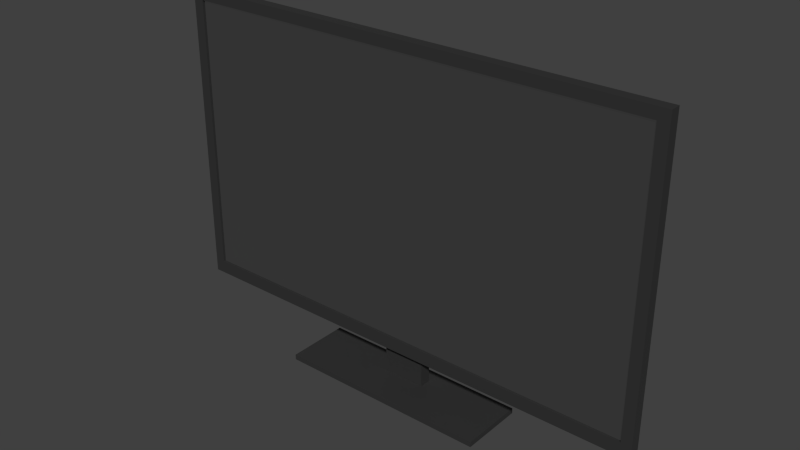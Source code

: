 # Source: tv.blend  (saved by Blender 5.0.118; exported with 4.5.12 LTS)
import bpy
from mathutils import Matrix  # noqa: F401  (used for matrix-valued properties, if any)

bpy.ops.wm.read_factory_settings(use_empty=True)
scene = bpy.context.scene
scene.name = 'Scene'

# ---- collections
col_collection_1 = bpy.data.collections.new('Collection 1'); scene.collection.children.link(col_collection_1)

# ---- materials (node trees are filled in below, after node groups)
mat_screen = bpy.data.materials.new('Screen')
mat_screen.alpha_threshold = 0.0
mat_screen.use_backface_culling_lightprobe_volume = False
mat_screen.use_transparent_shadow = False
mat_screen.roughness = 0.5
mat_body = bpy.data.materials.new('Body')
mat_body.alpha_threshold = 0.0
mat_body.use_backface_culling_lightprobe_volume = False
mat_body.use_transparent_shadow = False
mat_body.diffuse_color = (0.03, 0.03, 0.03, 1.0)
mat_body.roughness = 0.5

# ---- material node trees
mat_screen.use_nodes = True; mat_screen.node_tree.nodes.clear()
_N = mat_screen.node_tree.nodes; _L = mat_screen.node_tree.links
n0 = _N.new('ShaderNodeOutputMaterial'); n0.name = 'Material Output'; n0.location = (300, 300)
n1 = _N.new('ShaderNodeBsdfPrincipled'); n1.name = 'Principled BSDF'; n1.location = (10, 300)
n1.distribution = 'GGX'
n1.subsurface_method = 'BURLEY'
n1.inputs[0].default_value = (0.0, 0.0, 0.0, 1.0)
n1.inputs[2].default_value = 0.5177
n1.inputs[3].default_value = 1.45
n1.inputs[27].default_value = (0.0291, 0.0291, 0.0291, 1.0)
n1.inputs[28].default_value = 1.0
_L.new(n1.outputs[0], n0.inputs[0])
n0.is_active_output = True
mat_body.use_nodes = True; mat_body.node_tree.nodes.clear()
_N = mat_body.node_tree.nodes; _L = mat_body.node_tree.links
n0 = _N.new('ShaderNodeOutputMaterial'); n0.name = 'Material Output'; n0.location = (300, 300)
n1 = _N.new('ShaderNodeBsdfPrincipled'); n1.name = 'Principled BSDF'; n1.location = (10, 300)
n1.distribution = 'GGX'
n1.subsurface_method = 'BURLEY'
n1.inputs[0].default_value = (0.03, 0.03, 0.03, 1.0)
n1.inputs[3].default_value = 1.45
n1.inputs[27].default_value = (0.0, 0.0, 0.0, 1.0)
n1.inputs[28].default_value = 1.0
_L.new(n1.outputs[0], n0.inputs[0])
n0.is_active_output = True

# ---- world
world_world = bpy.data.worlds.new('World'); scene.world = world_world
world_world.use_nodes = True; world_world.node_tree.nodes.clear()
_N = world_world.node_tree.nodes; _L = world_world.node_tree.links
n0 = _N.new('ShaderNodeOutputWorld'); n0.name = 'World Output'; n0.location = (280, 0)
n1 = _N.new('ShaderNodeBackground'); n1.name = 'Background'; n1.location = (0, 0)
n1.inputs[0].default_value = (0.05088, 0.05088, 0.05088, 1.0)
n2 = _N.new('NodeFrame'); n2.name = 'Frame'; n2.location = (0, 0)
n2.label = 'Versioning: Use Nodes was removed'
n2.width = 150
n0.parent = n2
n1.parent = n2
_L.new(n1.outputs[0], n0.inputs[0])
n0.is_active_output = True
world_world.color = (0.05088, 0.05088, 0.05088)
world_world.use_sun_shadow = False
world_world.sun_shadow_jitter_overblur = 0.0
world_world.cycles.sampling_method = 'MANUAL'
world_world.cycles.sample_map_resolution = 256

# ---- meshes
me_002 = bpy.data.meshes.new('立方体.002')
me_002.from_pydata([(0.44, -0.003333, 0.1), (0.44, -0.003333, 0.62), (-0.44, -0.003333, 0.1), (-0.44, -0.003333, 0.62)], [], [(1, 3, 2, 0)])
_uv = me_002.uv_layers.new(name='UVマップ')
_uv.uv.foreach_set('vector', [0.9998, 0.5744, 1.49e-08, 0.5744, 1.043e-07, 0.0, 0.9998, 1.192e-07])
me_002.materials.append(mat_screen)
me_002.use_remesh_preserve_volume = False
me_002.use_remesh_preserve_attributes = False
me_002.use_mirror_vertex_groups = False
me_002.update()
me_001 = bpy.data.meshes.new('立方体.001')
me_001.from_pydata([(0.2, -0.05833, 0.0), (0.2, -0.05833, 0.01), (-0.2, -0.05833, 0.0), (-0.2, -0.05833, 0.01), (0.2, 0.06167, 0.0), (0.2, 0.06167, 0.01), (-0.2, 0.06167, 0.0), (-0.2, 0.06167, 0.01), (0.04, 0.01167, 0.01), (-0.04, 0.01167, 0.01), (-0.04, 0.03367, 0.01), (0.04, 0.03367, 0.01), (0.04, 0.01167, 0.16), (-0.04, 0.01167, 0.16), (-0.04, 0.03367, 0.16), (0.04, 0.03367, 0.16)], [], [(1, 3, 2, 0), (3, 7, 6, 2), (7, 5, 4, 6), (5, 1, 0, 4), (0, 2, 6, 4), (5, 7, 10, 11), (11, 10, 14, 15), (3, 1, 8, 9), (1, 5, 11, 8), (7, 3, 9, 10), (15, 14, 13, 12), (9, 8, 12, 13), (8, 11, 15, 12), (10, 9, 13, 14)])
me_001.materials.append(mat_body)
me_001.use_remesh_preserve_volume = False
me_001.use_remesh_preserve_attributes = False
me_001.use_mirror_vertex_groups = False
me_001.update()
me_x = bpy.data.meshes.new('立方体')
me_x.from_pydata([(0.44, -0.008333, 0.1), (0.46, -0.008333, 0.075), (0.46, -0.008333, 0.64), (-0.46, -0.008333, 0.64), (-0.44, -0.008333, 0.62), (0.44, -0.008333, 0.62), (-0.44, -0.008333, 0.1), (-0.46, -0.008333, 0.075), (0.46, 0.01167, 0.64), (0.46, 0.01167, 0.075), (-0.46, 0.01167, 0.64), (-0.46, 0.01167, 0.075), (-0.44, 0.001667, 0.1), (-0.44, 0.001667, 0.62), (0.44, 0.001667, 0.62), (0.44, 0.001667, 0.1)], [], [(0, 1, 2, 3, 4, 5), (0, 6, 4, 3, 7, 1), (8, 2, 1, 9), (8, 10, 3, 2), (3, 10, 11, 7), (1, 7, 11, 9), (10, 8, 9, 11), (4, 6, 12, 13), (14, 5, 4, 13), (13, 12, 15, 14), (0, 15, 12, 6), (14, 15, 0, 5)])
me_x.materials.append(mat_body)
me_x.use_remesh_preserve_volume = False
me_x.use_remesh_preserve_attributes = False
me_x.use_mirror_vertex_groups = False
me_x.update()
me_cube = bpy.data.meshes.new('Cube')
me_cube.from_pydata([(-0.05, 0.02, 0.15), (-0.05, 0.02, 0.3), (0.05, 0.02, 0.15), (0.05, 0.02, 0.3), (-0.05, 0.0, 0.15), (-0.05, 0.0, 0.3), (0.05, 7.451e-09, 0.15), (0.05, 7.451e-09, 0.3), (0.035, 0.02, 0.185), (-0.035, 0.02, 0.185), (-0.035, 0.02, 0.215), (0.035, 0.02, 0.215), (0.035, 0.015, 0.185), (-0.035, 0.015, 0.185), (-0.035, 0.015, 0.215), (0.035, 0.015, 0.215)], [], [(1, 3, 11, 10), (2, 3, 7, 6), (6, 7, 5, 4), (4, 5, 1, 0), (2, 6, 4, 0), (7, 3, 1, 5), (11, 8, 12, 15), (2, 0, 9, 8), (3, 2, 8, 11), (0, 1, 10, 9), (13, 14, 15, 12), (9, 10, 14, 13), (10, 11, 15, 14), (8, 9, 13, 12)])
_uv = me_cube.uv_layers.new(name='UVMap')
_uv.uv.foreach_set('vector', [0.875, 0.75, 0.875, 0.5, 0.875, 0.5, 0.875, 0.75, 0.375, 0.25, 0.625, 0.25, 0.625, 0.5, 0.375, 0.5, 0.375, 0.5, 0.625, 0.5, 0.625, 0.75, 0.375, 0.75, 0.375, 0.75, 0.625, 0.75, 0.625, 1.0, 0.375, 1.0, 0.125, 0.5, 0.375, 0.5, 0.375, 0.75, 0.125, 0.75, 0.625, 0.5, 0.875, 0.5, 0.875, 0.75, 0.625, 0.75, 0.625, 0.25, 0.375, 0.25, 0.375, 0.25, 0.625, 0.25, 0.125, 0.5, 0.125, 0.75, 0.125, 0.75, 0.125, 0.5, 0.625, 0.25, 0.375, 0.25, 0.375, 0.25, 0.625, 0.25, 0.375, 1.0, 0.625, 1.0, 0.625, 1.0, 0.375, 1.0, 0.375, 0.0, 0.625, 0.0, 0.625, 0.25, 0.375, 0.25, 0.375, 1.0, 0.625, 1.0, 0.625, 1.0, 0.375, 1.0, 0.875, 0.75, 0.875, 0.5, 0.875, 0.5, 0.875, 0.75, 0.125, 0.5, 0.125, 0.75, 0.125, 0.75, 0.125, 0.5])
me_cube.materials.append(mat_body)
me_cube.use_remesh_preserve_volume = False
me_cube.use_remesh_preserve_attributes = False
me_cube.use_mirror_vertex_groups = False
me_cube.update()

# ---- objects
ob_tv_screen__screen = bpy.data.objects.new('__TV_SCREEN__Screen', me_002)
ob_stand = bpy.data.objects.new('Stand', me_001)
ob_frame = bpy.data.objects.new('Frame', me_x)
ob_cube = bpy.data.objects.new('Cube', me_cube)

# ---- transforms, parenting, visibility, modifiers, constraints
ob_tv_screen__screen.location = (0.0, 0.0, 0.0)
ob_tv_screen__screen.lineart.crease_threshold = 0.0
ob_stand.location = (0.0, 0.0, 0.0)
ob_stand.lineart.crease_threshold = 0.0
ob_frame.location = (0.0, 0.0, 0.0)
ob_frame.lineart.crease_threshold = 0.0
ob_cube.location = (0.0, 0.0, 0.0)
ob_cube.lineart.crease_threshold = 0.0

# ---- collection membership
col_collection_1.objects.link(ob_tv_screen__screen)
col_collection_1.objects.link(ob_stand)
col_collection_1.objects.link(ob_frame)
col_collection_1.objects.link(ob_cube)

# ---- scene / render settings (as saved in the file)
scene.frame_start = 1; scene.frame_end = 250; scene.frame_set(1)
scene.render.engine = 'BLENDER_EEVEE_NEXT'
scene.render.resolution_percentage = 50
scene.render.dither_intensity = 0.0
scene.render.bake_bias = 0.0
scene.render.bake_samples = 0
scene.cycles.use_denoising = False
scene.cycles.samples = 1024
scene.cycles.sampling_pattern = 'TABULATED_SOBOL'
scene.cycles.light_sampling_threshold = 0.0
scene.cycles.use_adaptive_sampling = False
scene.cycles.use_light_tree = False
scene.cycles.blur_glossy = 0.0
scene.cycles.pixel_filter_type = 'GAUSSIAN'
scene.cycles.sample_clamp_indirect = 0.0
scene.view_settings.view_transform = 'Standard'
bpy.context.view_layer.update()

# ---- added for rendering (the .blend has no active camera and no usable light): camera, sun
cam_auto = bpy.data.cameras.new('AutoCamera')
cam_auto.lens = 50.0
cam_auto.sensor_width = 36.0
cam_auto.clip_end = 1000.0
ob_auto_camera = bpy.data.objects.new('AutoCamera', cam_auto)
scene.collection.objects.link(ob_auto_camera)
ob_auto_camera.location = (1.04284, -1.24974, 1.15427)
ob_auto_camera.rotation_euler = (1.09748, -7.21219e-08, 0.694738)
scene.camera = ob_auto_camera
light_auto_sun = bpy.data.lights.new('AutoSun', 'SUN')
light_auto_sun.energy = 3.0
light_auto_sun.angle = 0.0523599
ob_auto_sun = bpy.data.objects.new('AutoSun', light_auto_sun)
scene.collection.objects.link(ob_auto_sun)
ob_auto_sun.rotation_euler = (0.872665, 0.174533, 0.523599)
bpy.context.view_layer.update()
